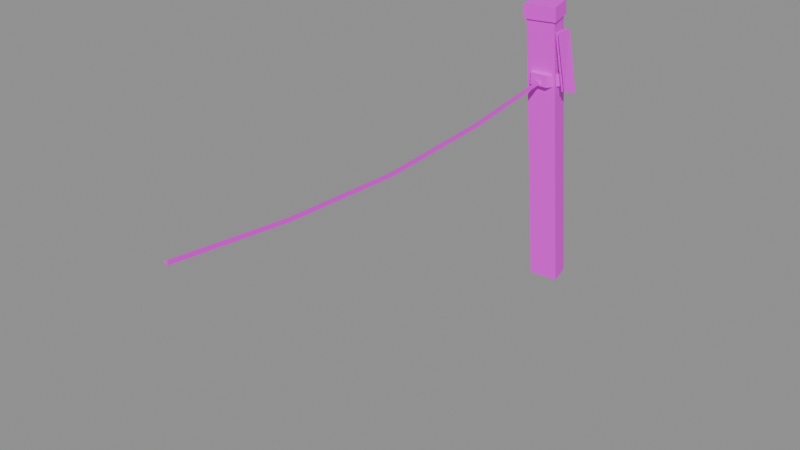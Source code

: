 # Source: site.stake.blend  (saved by Blender 5.2.45; exported with 4.5.12 LTS)
import bpy
from mathutils import Matrix  # noqa: F401  (used for matrix-valued properties, if any)

bpy.ops.wm.read_factory_settings(use_empty=True)
scene = bpy.context.scene
scene.name = 'Scene'

# ---- images (referenced by path relative to the original .blend; pixels are not part of the script)
import os
ASSET_DIR = os.environ.get("B2B_ASSET_DIR", "")  # directory of the original .blend (textures are referenced by path, not embedded)
HERE = os.path.dirname(os.path.abspath(__file__))  # packed textures are extracted next to this script under _unpacked/

def load_image(name, relpath, width, height, colorspace="sRGB"):
    """Load a texture the original file referenced (path relative to the .blend, or extracted next to this script)."""
    p = next((c for c in (os.path.join(HERE, relpath), os.path.join(ASSET_DIR, relpath)) if relpath and os.path.exists(c)), "")
    if p:
        img = bpy.data.images.load(p, check_existing=True)
        img.name = name
    else:  # same state as the original file: an image datablock whose file is absent (Cycles renders it pink)
        img = bpy.data.images.new(name, width, height)
        img.source = "FILE"
        img.filepath = "//" + (relpath or name)
    img.colorspace_settings.name = colorspace
    return img
img_palette_png = load_image('palette.png', 'palette.png', 1024, 1024, 'sRGB')

# ---- materials (node trees are filled in below, after node groups)
mat_palette = bpy.data.materials.new('palette')

# ---- material node trees
mat_palette.use_nodes = True; mat_palette.node_tree.nodes.clear()
_N = mat_palette.node_tree.nodes; _L = mat_palette.node_tree.links
n0 = _N.new('ShaderNodeBsdfPrincipled'); n0.name = 'Principled BSDF'; n0.location = (-200, 100)
n0.inputs[10].default_value = 0.005
n1 = _N.new('ShaderNodeOutputMaterial'); n1.name = 'Material Output'; n1.location = (200, 100)
n2 = _N.new('ShaderNodeTexImage'); n2.name = 'Image Texture'; n2.location = (0, 0)
n2.image = img_palette_png
n2.interpolation = 'Closest'
_L.new(n0.outputs[0], n1.inputs[0])
_L.new(n2.outputs[0], n0.inputs[0])
n1.is_active_output = True

# ---- meshes
me_stake = bpy.data.meshes.new('stake')
me_stake.from_pydata([(0.03002, 0.48, 4.48e-06), (-0.02992, 0.475, 0.0), (-0.03202, 0.52, 0.0), (0.01992, 0.5279, 0.002478), (0.00723, 0.4459, 0.5685), (-0.05271, 0.4409, 0.5658), (-0.05482, 0.4858, 0.5684), (-0.002877, 0.4938, 0.571), (0.01173, 0.4429, 0.5685), (-0.0572, 0.4371, 0.5654), (-0.05962, 0.4888, 0.5684), (0.0001103, 0.498, 0.5714), (0.01053, 0.4411, 0.5984), (-0.0584, 0.4354, 0.5953), (-0.06082, 0.487, 0.5983), (-0.001089, 0.4962, 0.6013), (-0.055, 0.473, 0.4368), (-0.0365, 0.5051, 0.4368), (0.0005048, 0.5051, 0.4368), (0.019, 0.473, 0.4368), (0.0005048, 0.441, 0.4368), (-0.0365, 0.441, 0.4368), (-0.055, 0.473, 0.4608), (-0.0365, 0.5051, 0.4608), (0.0005048, 0.5051, 0.4608), (0.019, 0.473, 0.4608), (0.0005048, 0.441, 0.4608), (-0.0365, 0.441, 0.4608), (0.01001, 0.447, 0.5486), (0.01101, 0.487, 0.5486), (0.02801, 0.497, 0.4186), (0.02301, 0.462, 0.4286), (0.01601, 0.447, 0.5486), (0.01701, 0.487, 0.5486), (0.03401, 0.497, 0.4186), (0.02901, 0.462, 0.4286), (-0.02299, 0.4729, 0.4488), (-0.01549, 0.4726, 0.4531), (-0.0155, 0.4736, 0.4445), (-0.0185, 0.2297, 0.4208), (-0.01099, 0.2293, 0.4251), (-0.01101, 0.2303, 0.4165), (-0.0185, 0.2297, 0.4208), (-0.01099, 0.2296, 0.4252), (-0.011, 0.23, 0.4165), (-0.014, -0.01357, 0.4094), (-0.006494, -0.01364, 0.4137), (-0.006502, -0.01323, 0.4051), (-0.014, -0.01357, 0.4094), (-0.006502, -0.01322, 0.4137), (-0.006494, -0.01365, 0.4051), (-0.009498, -0.2568, 0.4214), (-0.002003, -0.2565, 0.4257), (-0.001995, -0.2569, 0.4171), (-0.009498, -0.2568, 0.4214), (-0.002009, -0.2562, 0.4257), (-0.00199, -0.2572, 0.4171), (-0.004999, -0.5001, 0.45), (0.00249, -0.4994, 0.4543), (0.002509, -0.5005, 0.4457)], [], [(0, 4, 5, 1), (1, 5, 6, 2), (2, 6, 7, 3), (3, 7, 4, 0), (3, 0, 1, 2), (4, 7, 6, 5), (8, 12, 13, 9), (9, 13, 14, 10), (10, 14, 15, 11), (11, 15, 12, 8), (11, 8, 9, 10), (12, 15, 14, 13), (16, 22, 23, 17), (17, 23, 24, 18), (18, 24, 25, 19), (19, 25, 26, 20), (20, 26, 27, 21), (21, 27, 22, 16), (21, 16, 17, 18, 19, 20), (22, 27, 26, 25, 24, 23), (28, 29, 30, 31), (35, 34, 33, 32), (36, 39, 40, 37), (37, 40, 41, 38), (38, 41, 39, 36), (38, 36, 37), (39, 41, 40), (42, 45, 46, 43), (43, 46, 47, 44), (44, 47, 45, 42), (44, 42, 43), (45, 47, 46), (48, 51, 52, 49), (49, 52, 53, 50), (50, 53, 51, 48), (50, 48, 49), (51, 53, 52), (54, 57, 58, 55), (55, 58, 59, 56), (56, 59, 57, 54), (56, 54, 55), (57, 59, 58)])
_uv = me_stake.uv_layers.new(name='UVMap')
_uv.uv.foreach_set('vector', [0.3125, 0.7222, 0.3125, 0.7222, 0.3125, 0.7222, 0.3125, 0.7222, 0.0625, 0.6111, 0.0625, 0.6111, 0.0625, 0.6111, 0.0625, 0.6111, 0.3125, 0.7222, 0.3125, 0.7222, 0.3125, 0.7222, 0.3125, 0.7222, 0.4375, 0.7222, 0.4375, 0.7222, 0.4375, 0.7222, 0.4375, 0.7222, 0.0625, 0.6111, 0.0625, 0.6111, 0.0625, 0.6111, 0.0625, 0.6111, 0.0625, 0.6111, 0.0625, 0.6111, 0.0625, 0.6111, 0.0625, 0.6111, 0.4375, 0.7222, 0.4375, 0.7222, 0.4375, 0.7222, 0.4375, 0.7222, 0.4375, 0.7222, 0.4375, 0.7222, 0.4375, 0.7222, 0.4375, 0.7222, 0.4375, 0.7222, 0.4375, 0.7222, 0.4375, 0.7222, 0.4375, 0.7222, 0.4375, 0.7222, 0.4375, 0.7222, 0.4375, 0.7222, 0.4375, 0.7222, 0.4375, 0.7222, 0.4375, 0.7222, 0.4375, 0.7222, 0.4375, 0.7222, 0.4375, 0.7222, 0.4375, 0.7222, 0.4375, 0.7222, 0.4375, 0.7222, 0.0625, 0.3889, 0.0625, 0.3889, 0.0625, 0.3889, 0.0625, 0.3889, 0.0625, 0.3889, 0.0625, 0.3889, 0.0625, 0.3889, 0.0625, 0.3889, 0.0625, 0.3889, 0.0625, 0.3889, 0.0625, 0.3889, 0.0625, 0.3889, 0.0625, 0.3889, 0.0625, 0.3889, 0.0625, 0.3889, 0.0625, 0.3889, 0.0625, 0.3889, 0.0625, 0.3889, 0.0625, 0.3889, 0.0625, 0.3889, 0.0625, 0.3889, 0.0625, 0.3889, 0.0625, 0.3889, 0.0625, 0.3889, 0.0625, 0.3889, 0.0625, 0.3889, 0.0625, 0.3889, 0.0625, 0.3889, 0.0625, 0.3889, 0.0625, 0.3889, 0.0625, 0.3889, 0.0625, 0.3889, 0.0625, 0.3889, 0.0625, 0.3889, 0.0625, 0.3889, 0.0625, 0.3889, 0.4375, 0.1667, 0.4375, 0.1667, 0.4375, 0.1667, 0.4375, 0.1667, 0.4375, 0.1667, 0.4375, 0.1667, 0.4375, 0.1667, 0.4375, 0.1667, 0.0625, 0.3889, 0.0625, 0.3889, 0.0625, 0.3889, 0.0625, 0.3889, 0.0625, 0.3889, 0.0625, 0.3889, 0.0625, 0.3889, 0.0625, 0.3889, 0.0625, 0.3889, 0.0625, 0.3889, 0.0625, 0.3889, 0.0625, 0.3889, 0.0625, 0.3889, 0.0625, 0.3889, 0.0625, 0.3889, 0.0625, 0.3889, 0.0625, 0.3889, 0.0625, 0.3889, 0.0625, 0.3889, 0.0625, 0.3889, 0.0625, 0.3889, 0.0625, 0.3889, 0.0625, 0.3889, 0.0625, 0.3889, 0.0625, 0.3889, 0.0625, 0.3889, 0.0625, 0.3889, 0.0625, 0.3889, 0.0625, 0.3889, 0.0625, 0.3889, 0.0625, 0.3889, 0.0625, 0.3889, 0.0625, 0.3889, 0.0625, 0.3889, 0.0625, 0.3889, 0.0625, 0.3889, 0.0625, 0.3889, 0.0625, 0.3889, 0.0625, 0.3889, 0.0625, 0.3889, 0.0625, 0.3889, 0.0625, 0.3889, 0.0625, 0.3889, 0.0625, 0.3889, 0.0625, 0.3889, 0.0625, 0.3889, 0.0625, 0.3889, 0.0625, 0.3889, 0.0625, 0.3889, 0.0625, 0.3889, 0.0625, 0.3889, 0.0625, 0.3889, 0.0625, 0.3889, 0.0625, 0.3889, 0.0625, 0.3889, 0.0625, 0.3889, 0.0625, 0.3889, 0.0625, 0.3889, 0.0625, 0.3889, 0.0625, 0.3889, 0.0625, 0.3889, 0.0625, 0.3889, 0.0625, 0.3889, 0.0625, 0.3889, 0.0625, 0.3889, 0.0625, 0.3889, 0.0625, 0.3889, 0.0625, 0.3889, 0.0625, 0.3889, 0.0625, 0.3889, 0.0625, 0.3889, 0.0625, 0.3889])
me_stake.materials.append(mat_palette)
me_stake.update()

# ---- objects
ob_stake = bpy.data.objects.new('stake', me_stake)

# ---- transforms, parenting, visibility, modifiers, constraints
ob_stake.location = (0.0, 0.0, 0.0)

# ---- collection membership
scene.collection.objects.link(ob_stake)

# ---- scene / render settings (as saved in the file)
scene.frame_start = 1; scene.frame_end = 250; scene.frame_set(1)
scene.render.engine = 'BLENDER_EEVEE_NEXT'
scene.render.bake_bias = 0.0
scene.render.bake_samples = 0
scene.render.compositor_device = 'GPU'
scene.eevee.use_volume_custom_range = False
scene.eevee.fast_gi_thickness_near = 0.1
scene.eevee.fast_gi_thickness_far = 0.0
scene.eevee.ray_tracing_options.screen_trace_thickness = 0.1
bpy.context.view_layer.update()

# ---- added for rendering (the .blend has no active camera and no usable light): camera, sun + grey world if the file has none
cam_auto = bpy.data.cameras.new('AutoCamera')
cam_auto.lens = 50.0
cam_auto.sensor_width = 36.0
cam_auto.clip_end = 1000.0
ob_auto_camera = bpy.data.objects.new('AutoCamera', cam_auto)
scene.collection.objects.link(ob_auto_camera)
ob_auto_camera.location = (1.09229, -1.31309, 1.1852)
ob_auto_camera.rotation_euler = (1.09748, -7.21219e-08, 0.694738)
scene.camera = ob_auto_camera
light_auto_sun = bpy.data.lights.new('AutoSun', 'SUN')
light_auto_sun.energy = 3.0
light_auto_sun.angle = 0.0523599
ob_auto_sun = bpy.data.objects.new('AutoSun', light_auto_sun)
scene.collection.objects.link(ob_auto_sun)
ob_auto_sun.rotation_euler = (0.872665, 0.174533, 0.523599)
if scene.world is None:
    world_auto = bpy.data.worlds.new('AutoWorld')
    world_auto.color = (0.3, 0.3, 0.3)
    scene.world = world_auto
bpy.context.view_layer.update()
